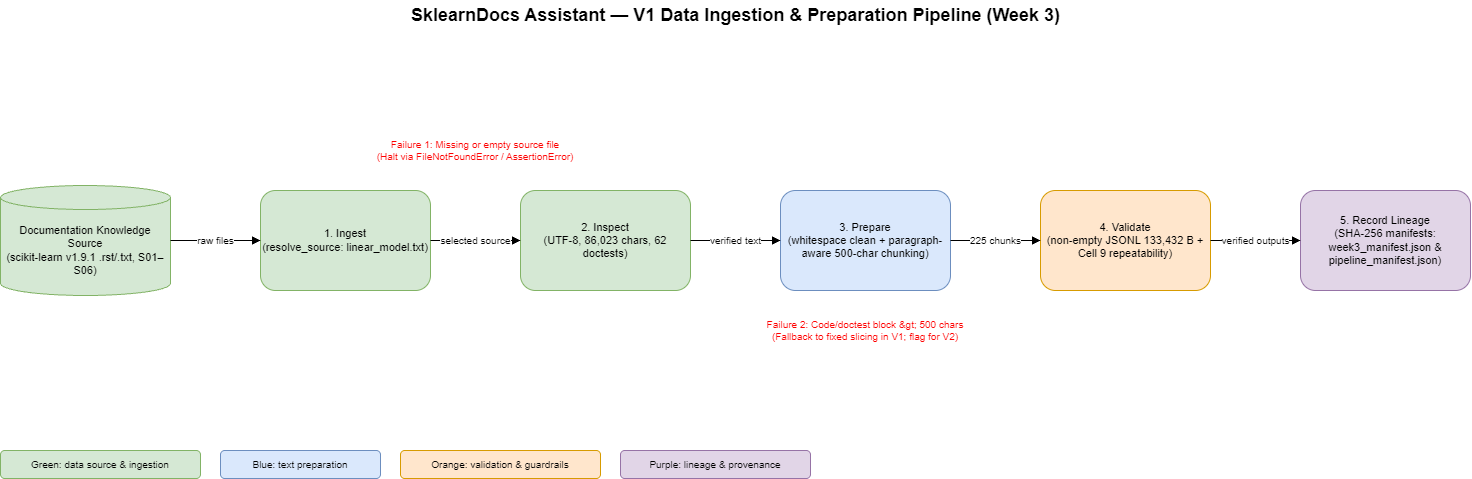

The diagram above was exported from draw.io. Its source (the exported page's mxGraphModel, read from the mxfile embedded in the PNG):
<mxGraphModel dx="1382" dy="837" grid="1" gridSize="10" guides="1" tooltips="1" connect="1" arrows="1" fold="1" page="1" pageScale="1" pageWidth="1510" pageHeight="600" math="0" shadow="0">
  <root>
    <mxCell id="0" />
    <mxCell id="1" parent="0" />
    <mxCell id="title" parent="1" style="text;html=1;align=center;verticalAlign=middle;fontSize=18;fontStyle=1;" value="SklearnDocs Assistant — V1 Data Ingestion &amp;amp; Preparation Pipeline (Week 3)" vertex="1">
      <mxGeometry height="30" width="900" x="305" y="10" as="geometry" />
    </mxCell>
    <mxCell id="src" parent="1" style="shape=cylinder3;whiteSpace=wrap;html=1;boundedLbl=1;backgroundOutline=1;size=12;fillColor=#d5e8d4;strokeColor=#82b366;fontSize=11;" value="Documentation Knowledge Source&lt;br&gt;(scikit-learn v1.9.1 .rst/.txt, S01–S06)" vertex="1">
      <mxGeometry height="110" width="170" x="20" y="195" as="geometry" />
    </mxCell>
    <mxCell id="ingest" parent="1" style="rounded=1;whiteSpace=wrap;html=1;fillColor=#d5e8d4;strokeColor=#82b366;fontSize=11;" value="1. Ingest&lt;br&gt;(resolve_source: linear_model.txt)" vertex="1">
      <mxGeometry height="100" width="170" x="280" y="200" as="geometry" />
    </mxCell>
    <mxCell id="inspect" parent="1" style="rounded=1;whiteSpace=wrap;html=1;fillColor=#d5e8d4;strokeColor=#82b366;fontSize=11;" value="2. Inspect&lt;br&gt;(UTF-8, 86,023 chars, 62 doctests)" vertex="1">
      <mxGeometry height="100" width="170" x="540" y="200" as="geometry" />
    </mxCell>
    <mxCell id="prepare" parent="1" style="rounded=1;whiteSpace=wrap;html=1;fillColor=#dae8fc;strokeColor=#6c8ebf;fontSize=11;" value="3. Prepare&lt;br&gt;(whitespace clean + paragraph-aware 500-char chunking)" vertex="1">
      <mxGeometry height="100" width="170" x="800" y="200" as="geometry" />
    </mxCell>
    <mxCell id="validate" parent="1" style="rounded=1;whiteSpace=wrap;html=1;fillColor=#ffe6cc;strokeColor=#d79b00;fontSize=11;" value="4. Validate&lt;br&gt;(non-empty JSONL 133,432 B + Cell 9 repeatability)" vertex="1">
      <mxGeometry height="100" width="170" x="1060" y="200" as="geometry" />
    </mxCell>
    <mxCell id="lineage" parent="1" style="rounded=1;whiteSpace=wrap;html=1;fillColor=#e1d5e7;strokeColor=#9673a6;fontSize=11;" value="5. Record Lineage&lt;br&gt;(SHA-256 manifests: week3_manifest.json &amp;amp; pipeline_manifest.json)" vertex="1">
      <mxGeometry height="100" width="170" x="1320" y="200" as="geometry" />
    </mxCell>
    <mxCell id="e1" edge="1" parent="1" source="src" style="edgeStyle=orthogonalEdgeStyle;rounded=0;html=1;endArrow=block;fontSize=10;labelBackgroundColor=#ffffff;" target="ingest" value="raw files">
      <mxGeometry relative="1" as="geometry" />
    </mxCell>
    <mxCell id="e2" edge="1" parent="1" source="ingest" style="edgeStyle=orthogonalEdgeStyle;rounded=0;html=1;endArrow=block;fontSize=10;labelBackgroundColor=#ffffff;" target="inspect" value="selected source">
      <mxGeometry relative="1" as="geometry" />
    </mxCell>
    <mxCell id="e3" edge="1" parent="1" source="inspect" style="edgeStyle=orthogonalEdgeStyle;rounded=0;html=1;endArrow=block;fontSize=10;labelBackgroundColor=#ffffff;" target="prepare" value="verified text">
      <mxGeometry relative="1" as="geometry" />
    </mxCell>
    <mxCell id="e4" edge="1" parent="1" source="prepare" style="edgeStyle=orthogonalEdgeStyle;rounded=0;html=1;endArrow=block;fontSize=10;labelBackgroundColor=#ffffff;" target="validate" value="225 chunks">
      <mxGeometry relative="1" as="geometry" />
    </mxCell>
    <mxCell id="e5" edge="1" parent="1" source="validate" style="edgeStyle=orthogonalEdgeStyle;rounded=0;html=1;endArrow=block;fontSize=10;labelBackgroundColor=#ffffff;" target="lineage" value="verified outputs">
      <mxGeometry relative="1" as="geometry" />
    </mxCell>
    <mxCell id="f1" parent="1" style="text;html=1;whiteSpace=wrap;fontColor=#FF0000;fontSize=10;align=center;verticalAlign=middle;" value="Failure 1: Missing or empty source file&lt;br&gt;(Halt via FileNotFoundError / AssertionError)" vertex="1">
      <mxGeometry height="40" width="390" x="300" y="140" as="geometry" />
    </mxCell>
    <mxCell id="f2" parent="1" style="text;html=1;whiteSpace=wrap;fontColor=#FF0000;fontSize=10;align=center;verticalAlign=middle;" value="Failure 2: Code/doctest block &amp;amp;gt; 500 chars&lt;br&gt;(Fallback to fixed slicing in V1; flag for V2)" vertex="1">
      <mxGeometry height="40" width="230" x="770" y="320" as="geometry" />
    </mxCell>
    <mxCell id="lg2" parent="1" style="rounded=1;whiteSpace=wrap;html=1;fillColor=#d5e8d4;strokeColor=#82b366;fontSize=10;" value="Green: data source &amp;amp; ingestion" vertex="1">
      <mxGeometry height="28" width="200" x="20" y="460" as="geometry" />
    </mxCell>
    <mxCell id="lg3" parent="1" style="rounded=1;whiteSpace=wrap;html=1;fillColor=#dae8fc;strokeColor=#6c8ebf;fontSize=10;" value="Blue: text preparation" vertex="1">
      <mxGeometry height="28" width="160" x="240" y="460" as="geometry" />
    </mxCell>
    <mxCell id="lg4" parent="1" style="rounded=1;whiteSpace=wrap;html=1;fillColor=#ffe6cc;strokeColor=#d79b00;fontSize=10;" value="Orange: validation &amp;amp; guardrails" vertex="1">
      <mxGeometry height="28" width="200" x="420" y="460" as="geometry" />
    </mxCell>
    <mxCell id="lg5" parent="1" style="rounded=1;whiteSpace=wrap;html=1;fillColor=#e1d5e7;strokeColor=#9673a6;fontSize=10;" value="Purple: lineage &amp;amp; provenance" vertex="1">
      <mxGeometry height="28" width="190" x="640" y="460" as="geometry" />
    </mxCell>
  </root>
</mxGraphModel>